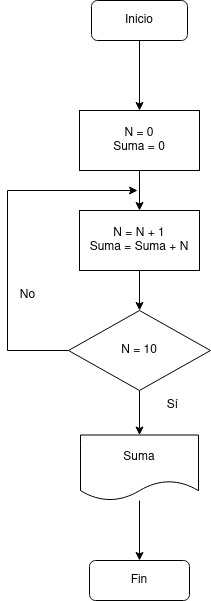

The diagram above was exported from draw.io. Its source (the exported page's mxGraphModel, read from the mxfile embedded in the PNG):
<mxGraphModel dx="1434" dy="795" grid="1" gridSize="10" guides="1" tooltips="1" connect="1" arrows="1" fold="1" page="1" pageScale="1" pageWidth="827" pageHeight="1169" math="0" shadow="0">
  <root>
    <mxCell id="0" />
    <mxCell id="1" parent="0" />
    <mxCell id="0YVkUxZ-vnsEqsH6R6gW-1" value="Fin" style="rounded=1;whiteSpace=wrap;html=1;" vertex="1" parent="1">
      <mxGeometry x="352" y="630" width="100" height="40" as="geometry" />
    </mxCell>
    <mxCell id="0YVkUxZ-vnsEqsH6R6gW-7" style="edgeStyle=orthogonalEdgeStyle;rounded=0;orthogonalLoop=1;jettySize=auto;html=1;" edge="1" parent="1" source="0YVkUxZ-vnsEqsH6R6gW-2" target="0YVkUxZ-vnsEqsH6R6gW-4">
      <mxGeometry relative="1" as="geometry" />
    </mxCell>
    <mxCell id="0YVkUxZ-vnsEqsH6R6gW-2" value="Inicio" style="rounded=1;whiteSpace=wrap;html=1;" vertex="1" parent="1">
      <mxGeometry x="354" y="70" width="96" height="40" as="geometry" />
    </mxCell>
    <mxCell id="0YVkUxZ-vnsEqsH6R6gW-13" style="edgeStyle=orthogonalEdgeStyle;rounded=0;orthogonalLoop=1;jettySize=auto;html=1;entryX=0.5;entryY=0;entryDx=0;entryDy=0;" edge="1" parent="1" source="0YVkUxZ-vnsEqsH6R6gW-3" target="0YVkUxZ-vnsEqsH6R6gW-6">
      <mxGeometry relative="1" as="geometry" />
    </mxCell>
    <mxCell id="0YVkUxZ-vnsEqsH6R6gW-3" value="&lt;div&gt;N = N + 1&lt;/div&gt;&lt;div&gt;Suma = Suma + N&lt;br&gt;&lt;/div&gt;" style="rounded=0;whiteSpace=wrap;html=1;" vertex="1" parent="1">
      <mxGeometry x="342" y="280" width="120" height="60" as="geometry" />
    </mxCell>
    <mxCell id="0YVkUxZ-vnsEqsH6R6gW-9" style="edgeStyle=orthogonalEdgeStyle;rounded=0;orthogonalLoop=1;jettySize=auto;html=1;entryX=0.5;entryY=0;entryDx=0;entryDy=0;" edge="1" parent="1" source="0YVkUxZ-vnsEqsH6R6gW-4" target="0YVkUxZ-vnsEqsH6R6gW-3">
      <mxGeometry relative="1" as="geometry" />
    </mxCell>
    <mxCell id="0YVkUxZ-vnsEqsH6R6gW-4" value="&lt;div&gt;N = 0&lt;/div&gt;&lt;div&gt;Suma = 0&lt;br&gt;&lt;/div&gt;" style="rounded=0;whiteSpace=wrap;html=1;" vertex="1" parent="1">
      <mxGeometry x="342" y="180" width="120" height="60" as="geometry" />
    </mxCell>
    <mxCell id="0YVkUxZ-vnsEqsH6R6gW-19" style="edgeStyle=orthogonalEdgeStyle;rounded=0;orthogonalLoop=1;jettySize=auto;html=1;entryX=0.5;entryY=0;entryDx=0;entryDy=0;" edge="1" parent="1" source="0YVkUxZ-vnsEqsH6R6gW-5" target="0YVkUxZ-vnsEqsH6R6gW-1">
      <mxGeometry relative="1" as="geometry" />
    </mxCell>
    <mxCell id="0YVkUxZ-vnsEqsH6R6gW-5" value="Suma" style="shape=document;whiteSpace=wrap;html=1;boundedLbl=1;" vertex="1" parent="1">
      <mxGeometry x="343" y="504.5" width="118" height="65.5" as="geometry" />
    </mxCell>
    <mxCell id="0YVkUxZ-vnsEqsH6R6gW-17" style="edgeStyle=orthogonalEdgeStyle;rounded=0;orthogonalLoop=1;jettySize=auto;html=1;" edge="1" parent="1" source="0YVkUxZ-vnsEqsH6R6gW-6" target="0YVkUxZ-vnsEqsH6R6gW-5">
      <mxGeometry relative="1" as="geometry" />
    </mxCell>
    <mxCell id="0YVkUxZ-vnsEqsH6R6gW-6" value="N = 10" style="rhombus;whiteSpace=wrap;html=1;" vertex="1" parent="1">
      <mxGeometry x="331" y="380" width="142" height="80" as="geometry" />
    </mxCell>
    <mxCell id="0YVkUxZ-vnsEqsH6R6gW-15" value="" style="endArrow=classic;html=1;rounded=0;exitX=0;exitY=0.5;exitDx=0;exitDy=0;" edge="1" parent="1" source="0YVkUxZ-vnsEqsH6R6gW-6">
      <mxGeometry width="50" height="50" relative="1" as="geometry">
        <mxPoint x="337.9580000000001" y="405.03999999999996" as="sourcePoint" />
        <mxPoint x="400" y="260" as="targetPoint" />
        <Array as="points">
          <mxPoint x="270" y="420" />
          <mxPoint x="270" y="260" />
        </Array>
      </mxGeometry>
    </mxCell>
    <mxCell id="0YVkUxZ-vnsEqsH6R6gW-16" value="No" style="text;html=1;align=center;verticalAlign=middle;resizable=0;points=[];autosize=1;strokeColor=none;fillColor=none;" vertex="1" parent="1">
      <mxGeometry x="270" y="350" width="40" height="30" as="geometry" />
    </mxCell>
    <mxCell id="0YVkUxZ-vnsEqsH6R6gW-18" value="Sí" style="text;html=1;align=center;verticalAlign=middle;resizable=0;points=[];autosize=1;strokeColor=none;fillColor=none;" vertex="1" parent="1">
      <mxGeometry x="420" y="460" width="30" height="30" as="geometry" />
    </mxCell>
  </root>
</mxGraphModel>